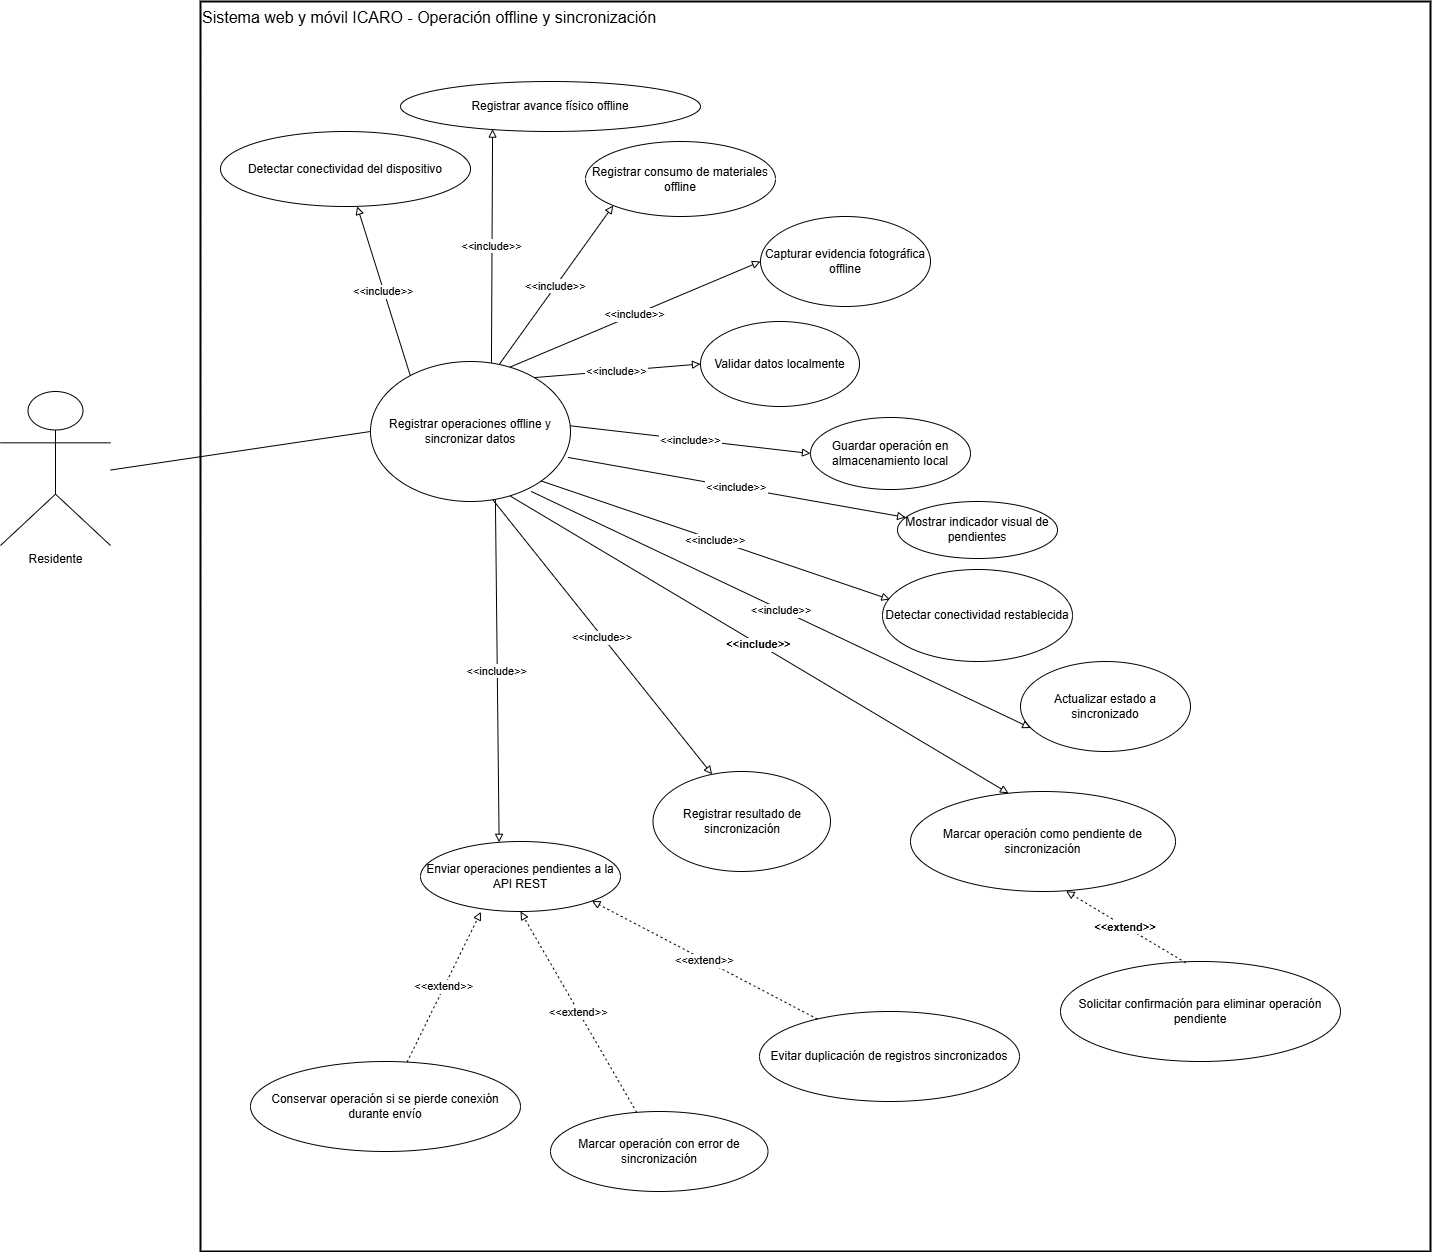

The diagram above was exported from draw.io. Its source (the exported page's mxGraphModel, read from the mxfile embedded in the PNG):
<mxGraphModel dx="3761" dy="1496" grid="1" gridSize="10" guides="1" tooltips="1" connect="1" arrows="1" fold="1" page="1" pageScale="1" pageWidth="827" pageHeight="1169" math="0" shadow="0">
  <root>
    <mxCell id="0" />
    <mxCell id="1" parent="0" />
    <mxCell id="C6y6Yl-TzHmaHwq5jl8e-80" parent="1" style="whiteSpace=wrap;strokeWidth=2;align=left;verticalAlign=top;fontSize=16;" value="Sistema web y móvil ICARO - Operación offline y sincronización" vertex="1">
      <mxGeometry height="1250" width="1230" x="-30" y="1060" as="geometry" />
    </mxCell>
    <mxCell id="C6y6Yl-TzHmaHwq5jl8e-38" parent="1" style="shape=umlActor;verticalLabelPosition=bottom;verticalAlign=top;html=1;outlineConnect=0;" value="Residente" vertex="1">
      <mxGeometry height="154" width="110" x="-230" y="1450" as="geometry" />
    </mxCell>
    <mxCell id="C6y6Yl-TzHmaHwq5jl8e-39" parent="1" style="ellipse;whiteSpace=wrap;html=1;" value="Registrar operaciones offline y sincronizar datos" vertex="1">
      <mxGeometry height="140" width="200" x="140" y="1420" as="geometry" />
    </mxCell>
    <mxCell id="C6y6Yl-TzHmaHwq5jl8e-40" parent="1" style="ellipse;whiteSpace=wrap;html=1;" value="Detectar conectividad del dispositivo" vertex="1">
      <mxGeometry height="75" width="250" x="-10" y="1190" as="geometry" />
    </mxCell>
    <mxCell id="C6y6Yl-TzHmaHwq5jl8e-41" parent="1" style="ellipse;whiteSpace=wrap;html=1;" value="Registrar avance físico offline" vertex="1">
      <mxGeometry height="50" width="300" x="170" y="1140" as="geometry" />
    </mxCell>
    <mxCell id="C6y6Yl-TzHmaHwq5jl8e-42" parent="1" style="ellipse;whiteSpace=wrap;html=1;" value="Registrar consumo de materiales offline" vertex="1">
      <mxGeometry height="75" width="190" x="355" y="1200" as="geometry" />
    </mxCell>
    <mxCell id="C6y6Yl-TzHmaHwq5jl8e-43" parent="1" style="ellipse;whiteSpace=wrap;html=1;" value="Capturar evidencia fotográfica offline" vertex="1">
      <mxGeometry height="90" width="170" x="530" y="1275" as="geometry" />
    </mxCell>
    <mxCell id="C6y6Yl-TzHmaHwq5jl8e-44" parent="1" style="ellipse;whiteSpace=wrap;html=1;" value="Validar datos localmente" vertex="1">
      <mxGeometry height="85" width="159" x="470" y="1380" as="geometry" />
    </mxCell>
    <mxCell id="C6y6Yl-TzHmaHwq5jl8e-45" parent="1" style="ellipse;whiteSpace=wrap;html=1;" value="Guardar operación en almacenamiento local" vertex="1">
      <mxGeometry height="72" width="160" x="580" y="1476" as="geometry" />
    </mxCell>
    <mxCell id="C6y6Yl-TzHmaHwq5jl8e-46" parent="1" style="ellipse;whiteSpace=wrap;html=1;" value="Marcar operación como pendiente de sincronización" vertex="1">
      <mxGeometry height="100" width="265" x="680" y="1850" as="geometry" />
    </mxCell>
    <mxCell id="C6y6Yl-TzHmaHwq5jl8e-47" parent="1" style="ellipse;whiteSpace=wrap;html=1;" value="Mostrar indicador visual de pendientes" vertex="1">
      <mxGeometry height="57" width="160" x="667" y="1560" as="geometry" />
    </mxCell>
    <mxCell id="C6y6Yl-TzHmaHwq5jl8e-48" parent="1" style="ellipse;whiteSpace=wrap;html=1;" value="Detectar conectividad restablecida" vertex="1">
      <mxGeometry height="92" width="190" x="652" y="1628" as="geometry" />
    </mxCell>
    <mxCell id="C6y6Yl-TzHmaHwq5jl8e-49" parent="1" style="ellipse;whiteSpace=wrap;html=1;" value="Enviar operaciones pendientes a la API REST" vertex="1">
      <mxGeometry height="70" width="200" x="190" y="1900" as="geometry" />
    </mxCell>
    <mxCell id="C6y6Yl-TzHmaHwq5jl8e-50" parent="1" style="ellipse;whiteSpace=wrap;html=1;" value="Actualizar estado a sincronizado" vertex="1">
      <mxGeometry height="90" width="170" x="790" y="1720" as="geometry" />
    </mxCell>
    <mxCell id="C6y6Yl-TzHmaHwq5jl8e-51" parent="1" style="ellipse;whiteSpace=wrap;html=1;" value="Registrar resultado de sincronización" vertex="1">
      <mxGeometry height="100" width="177.5" x="422.5" y="1830" as="geometry" />
    </mxCell>
    <mxCell id="C6y6Yl-TzHmaHwq5jl8e-52" parent="1" style="ellipse;whiteSpace=wrap;html=1;" value="Conservar operación si se pierde conexión durante envío" vertex="1">
      <mxGeometry height="90" width="270" x="20" y="2120" as="geometry" />
    </mxCell>
    <mxCell id="C6y6Yl-TzHmaHwq5jl8e-53" parent="1" style="ellipse;whiteSpace=wrap;html=1;" value="Marcar operación con error de sincronización" vertex="1">
      <mxGeometry height="80" width="217.5" x="320" y="2170" as="geometry" />
    </mxCell>
    <mxCell id="C6y6Yl-TzHmaHwq5jl8e-54" parent="1" style="ellipse;whiteSpace=wrap;html=1;" value="Evitar duplicación de registros sincronizados" vertex="1">
      <mxGeometry height="90" width="260" x="529" y="2070" as="geometry" />
    </mxCell>
    <mxCell id="C6y6Yl-TzHmaHwq5jl8e-55" parent="1" style="ellipse;whiteSpace=wrap;html=1;" value="Solicitar confirmación para eliminar operación pendiente" vertex="1">
      <mxGeometry height="100" width="280" x="830" y="2020" as="geometry" />
    </mxCell>
    <mxCell id="C6y6Yl-TzHmaHwq5jl8e-56" edge="1" parent="1" source="C6y6Yl-TzHmaHwq5jl8e-38" style="startArrow=none;endArrow=none;exitX=1;exitY=0.51;entryX=0;entryY=0.5;rounded=0;endFill=0;" target="C6y6Yl-TzHmaHwq5jl8e-39" value="">
      <mxGeometry relative="1" as="geometry" />
    </mxCell>
    <mxCell id="C6y6Yl-TzHmaHwq5jl8e-57" edge="1" parent="1" source="C6y6Yl-TzHmaHwq5jl8e-39" style="startArrow=none;endArrow=block;exitX=0.199;exitY=0.101;rounded=0;exitDx=0;exitDy=0;exitPerimeter=0;endFill=0;" target="C6y6Yl-TzHmaHwq5jl8e-40" value="&lt;&lt;include&gt;&gt;">
      <mxGeometry relative="1" x="0.003" as="geometry">
        <mxPoint as="offset" />
      </mxGeometry>
    </mxCell>
    <mxCell id="C6y6Yl-TzHmaHwq5jl8e-58" edge="1" parent="1" source="C6y6Yl-TzHmaHwq5jl8e-39" style="startArrow=none;endArrow=block;exitX=0.61;exitY=0;entryX=0.307;entryY=0.952;rounded=0;entryDx=0;entryDy=0;entryPerimeter=0;endFill=0;" target="C6y6Yl-TzHmaHwq5jl8e-41" value="&lt;&lt;include&gt;&gt;">
      <mxGeometry relative="1" as="geometry" />
    </mxCell>
    <mxCell id="C6y6Yl-TzHmaHwq5jl8e-59" edge="1" parent="1" source="C6y6Yl-TzHmaHwq5jl8e-39" style="startArrow=none;endArrow=block;exitX=0.65;exitY=0;entryX=0;entryY=1;rounded=0;entryDx=0;entryDy=0;endFill=0;" target="C6y6Yl-TzHmaHwq5jl8e-42" value="&lt;&lt;include&gt;&gt;">
      <mxGeometry relative="1" as="geometry" />
    </mxCell>
    <mxCell id="C6y6Yl-TzHmaHwq5jl8e-60" edge="1" parent="1" source="C6y6Yl-TzHmaHwq5jl8e-39" style="startArrow=none;endArrow=block;exitX=0.72;exitY=0;entryX=0;entryY=0.5;rounded=0;endFill=0;" target="C6y6Yl-TzHmaHwq5jl8e-43" value="&lt;&lt;include&gt;&gt;">
      <mxGeometry relative="1" as="geometry" />
    </mxCell>
    <mxCell id="C6y6Yl-TzHmaHwq5jl8e-61" edge="1" parent="1" source="C6y6Yl-TzHmaHwq5jl8e-39" style="startArrow=none;endArrow=block;exitX=0.92;exitY=0;entryX=0;entryY=0.5;rounded=0;endFill=0;" target="C6y6Yl-TzHmaHwq5jl8e-44" value="&lt;&lt;include&gt;&gt;">
      <mxGeometry relative="1" as="geometry" />
    </mxCell>
    <mxCell id="C6y6Yl-TzHmaHwq5jl8e-62" edge="1" parent="1" source="C6y6Yl-TzHmaHwq5jl8e-39" style="startArrow=none;endArrow=block;exitX=1;exitY=0.45;entryX=0;entryY=0.5;rounded=0;endFill=0;" target="C6y6Yl-TzHmaHwq5jl8e-45" value="&lt;&lt;include&gt;&gt;">
      <mxGeometry relative="1" as="geometry" />
    </mxCell>
    <mxCell id="C6y6Yl-TzHmaHwq5jl8e-63" edge="1" parent="1" source="C6y6Yl-TzHmaHwq5jl8e-39" style="startArrow=none;endArrow=block;exitX=0.72;exitY=1;entryX=0.36;entryY=0;rounded=0;endFill=0;fontStyle=1" target="C6y6Yl-TzHmaHwq5jl8e-46" value="&lt;&lt;include&gt;&gt;">
      <mxGeometry relative="1" as="geometry" />
    </mxCell>
    <mxCell id="C6y6Yl-TzHmaHwq5jl8e-64" edge="1" parent="1" source="C6y6Yl-TzHmaHwq5jl8e-39" style="startArrow=none;endArrow=block;exitX=0.987;exitY=0.685;rounded=0;exitDx=0;exitDy=0;exitPerimeter=0;endFill=0;" target="C6y6Yl-TzHmaHwq5jl8e-47" value="&lt;&lt;include&gt;&gt;">
      <mxGeometry relative="1" as="geometry" />
    </mxCell>
    <mxCell id="C6y6Yl-TzHmaHwq5jl8e-65" edge="1" parent="1" source="C6y6Yl-TzHmaHwq5jl8e-39" style="startArrow=none;endArrow=block;exitX=1;exitY=1;entryX=0.039;entryY=0.326;rounded=0;entryDx=0;entryDy=0;entryPerimeter=0;exitDx=0;exitDy=0;endFill=0;" target="C6y6Yl-TzHmaHwq5jl8e-48" value="&lt;&lt;include&gt;&gt;">
      <mxGeometry relative="1" as="geometry" />
    </mxCell>
    <mxCell id="C6y6Yl-TzHmaHwq5jl8e-66" edge="1" parent="1" source="C6y6Yl-TzHmaHwq5jl8e-39" style="startArrow=none;endArrow=block;exitX=0.63;exitY=1;entryX=0.39;entryY=0;rounded=0;endFill=0;" target="C6y6Yl-TzHmaHwq5jl8e-49" value="&lt;&lt;include&gt;&gt;">
      <mxGeometry relative="1" as="geometry" />
    </mxCell>
    <mxCell id="C6y6Yl-TzHmaHwq5jl8e-67" edge="1" parent="1" source="C6y6Yl-TzHmaHwq5jl8e-39" style="startArrow=none;endArrow=block;exitX=0.803;exitY=0.928;entryX=0;entryY=0.78;rounded=0;exitDx=0;exitDy=0;exitPerimeter=0;endFill=0;" target="C6y6Yl-TzHmaHwq5jl8e-50" value="&lt;&lt;include&gt;&gt;">
      <mxGeometry relative="1" as="geometry" />
    </mxCell>
    <mxCell id="C6y6Yl-TzHmaHwq5jl8e-68" edge="1" parent="1" source="C6y6Yl-TzHmaHwq5jl8e-39" style="startArrow=none;endArrow=block;exitX=0.62;exitY=1;entryX=0.32;entryY=0;rounded=0;endFill=0;" target="C6y6Yl-TzHmaHwq5jl8e-51" value="&lt;&lt;include&gt;&gt;">
      <mxGeometry relative="1" as="geometry" />
    </mxCell>
    <mxCell id="C6y6Yl-TzHmaHwq5jl8e-69" edge="1" parent="1" source="C6y6Yl-TzHmaHwq5jl8e-52" style="dashed=1;dashPattern=2 3;startArrow=none;endArrow=block;entryX=0.302;entryY=1.005;rounded=0;entryDx=0;entryDy=0;entryPerimeter=0;endFill=0;" target="C6y6Yl-TzHmaHwq5jl8e-49" value="&lt;&lt;extend&gt;&gt;">
      <mxGeometry relative="1" as="geometry" />
    </mxCell>
    <mxCell id="C6y6Yl-TzHmaHwq5jl8e-70" edge="1" parent="1" source="C6y6Yl-TzHmaHwq5jl8e-53" style="dashed=1;dashPattern=2 3;startArrow=none;endArrow=block;entryX=0.5;entryY=1;rounded=0;entryDx=0;entryDy=0;endFill=0;" target="C6y6Yl-TzHmaHwq5jl8e-49" value="&lt;&lt;extend&gt;&gt;">
      <mxGeometry relative="1" as="geometry" />
    </mxCell>
    <mxCell id="C6y6Yl-TzHmaHwq5jl8e-71" edge="1" parent="1" source="C6y6Yl-TzHmaHwq5jl8e-54" style="dashed=1;dashPattern=2 3;startArrow=none;endArrow=block;rounded=0;entryX=1;entryY=1;entryDx=0;entryDy=0;endFill=0;" target="C6y6Yl-TzHmaHwq5jl8e-49" value="&lt;&lt;extend&gt;&gt;">
      <mxGeometry relative="1" as="geometry">
        <mxPoint x="360" y="1970" as="targetPoint" />
      </mxGeometry>
    </mxCell>
    <mxCell id="C6y6Yl-TzHmaHwq5jl8e-72" edge="1" parent="1" source="C6y6Yl-TzHmaHwq5jl8e-55" style="dashed=1;dashPattern=2 3;startArrow=none;endArrow=block;rounded=0;exitX=0.447;exitY=0.012;exitDx=0;exitDy=0;exitPerimeter=0;entryX=0.587;entryY=0.997;entryDx=0;entryDy=0;entryPerimeter=0;endFill=0;fontStyle=1" target="C6y6Yl-TzHmaHwq5jl8e-46" value="&lt;&lt;extend&gt;&gt;">
      <mxGeometry relative="1" as="geometry">
        <mxPoint x="890" y="1980" as="sourcePoint" />
      </mxGeometry>
    </mxCell>
  </root>
</mxGraphModel>